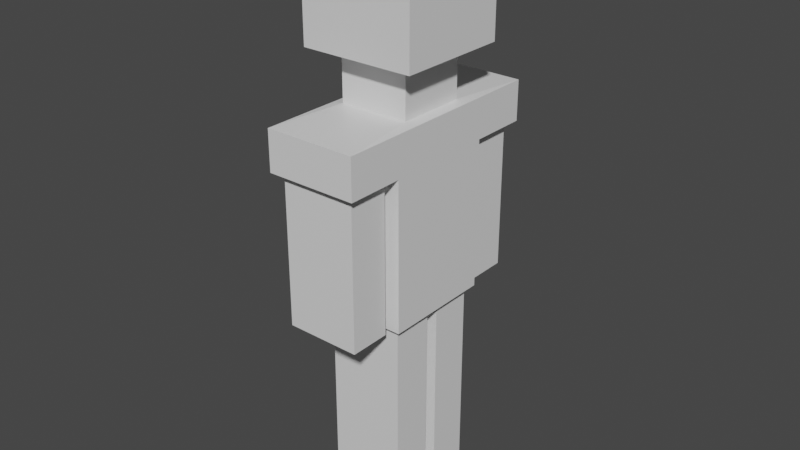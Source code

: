 # Source: ZomB.blend  (saved by Blender 2.93.20; exported with 4.5.12 LTS)
import bpy
from mathutils import Matrix  # noqa: F401  (used for matrix-valued properties, if any)

bpy.ops.wm.read_factory_settings(use_empty=True)
scene = bpy.context.scene
scene.name = 'Scene'

# ---- collections
col_collection = bpy.data.collections.new('Collection'); scene.collection.children.link(col_collection)

# ---- materials (node trees are filled in below, after node groups)
mat_material = bpy.data.materials.new('Material')
mat_material.alpha_threshold = 0.0
mat_material.use_transparent_shadow = False
mat_material.line_color = (0.0, 0.0, 0.0, 1.0)

# ---- material node trees
mat_material.use_nodes = True; mat_material.node_tree.nodes.clear()
_N = mat_material.node_tree.nodes; _L = mat_material.node_tree.links
n0 = _N.new('ShaderNodeOutputMaterial'); n0.name = 'Material Output'; n0.location = (300, 300)
n1 = _N.new('ShaderNodeBsdfPrincipled'); n1.name = 'Principled BSDF'; n1.location = (10, 300)
n1.distribution = 'GGX'
n1.subsurface_method = 'BURLEY'
n1.inputs[2].default_value = 0.4
n1.inputs[3].default_value = 1.45
n1.inputs[27].default_value = (0.0, 0.0, 0.0, 1.0)
n1.inputs[28].default_value = 1.0
_L.new(n1.outputs[0], n0.inputs[0])
n0.is_active_output = True

# ---- world
world_world = bpy.data.worlds.new('World'); scene.world = world_world
world_world.use_nodes = True; world_world.node_tree.nodes.clear()
_N = world_world.node_tree.nodes; _L = world_world.node_tree.links
n0 = _N.new('ShaderNodeOutputWorld'); n0.name = 'World Output'; n0.location = (300, 300)
n1 = _N.new('ShaderNodeBackground'); n1.name = 'Background'; n1.location = (10, 300)
n1.inputs[0].default_value = (0.05088, 0.05088, 0.05088, 1.0)
_L.new(n1.outputs[0], n0.inputs[0])
n0.is_active_output = True
world_world.color = (0.05088, 0.05088, 0.05088)
world_world.use_sun_shadow = False
world_world.sun_shadow_jitter_overblur = 0.0

# ---- meshes
me_cube = bpy.data.meshes.new('Cube')
me_cube.from_pydata([(0.1988, 0.1992, 1.987), (0.1215, 0.1219, 1.59), (0.1988, -0.1983, 1.987), (0.1215, -0.1211, 1.59), (-0.1988, 0.1992, 1.987), (-0.1215, 0.1219, 1.59), (-0.1988, -0.1983, 1.987), (-0.1215, -0.1211, 1.59), (-0.1988, 0.1992, 1.59), (-0.1988, -0.1983, 1.59), (0.1988, 0.1992, 1.59), (0.1988, -0.1983, 1.59), (-0.1215, 0.1219, 1.413), (-0.1215, -0.1211, 1.413), (0.1215, 0.1219, 1.413), (0.1215, -0.1211, 1.413), (-0.159, 0.398, 1.408), (-0.159, -0.3971, 1.408), (0.159, 0.398, 1.408), (0.159, -0.3971, 1.408), (-0.1304, 0.3694, 1.268), (-0.1304, -0.3685, 1.268), (0.1304, 0.3694, 1.268), (0.1304, -0.3685, 1.268), (-0.1304, -0.2268, 1.268), (0.1304, -0.2257, 1.268), (-0.1304, 0.2274, 1.268), (0.1304, 0.2234, 1.268), (-0.1352, 0.175, 0.7448), (-0.1352, -0.1744, 0.7448), (0.1352, -0.1732, 0.7448), (0.1352, 0.1709, 0.7448), (-0.159, -0.1983, 1.268), (-0.159, -0.3971, 1.268), (0.159, 0.398, 1.268), (-0.159, 0.398, 1.268), (0.159, -0.3971, 1.268), (0.159, 0.1944, 1.268), (0.159, -0.197, 1.268), (-0.159, 0.1992, 1.268), (-0.1304, -0.2268, 0.7448), (-0.1304, -0.3685, 0.7448), (0.1304, 0.3694, 0.7448), (-0.1304, 0.3694, 0.7448), (0.1304, -0.3685, 0.7448), (0.1304, 0.2234, 0.7448), (0.1304, -0.2257, 0.7448), (-0.1304, 0.2274, 0.7448), (-0.1352, -0.02354, 0.7448), (0.1352, -0.02501, 0.7448), (-0.1352, 0.02417, 0.7448), (-0.159, -0.1983, 0.7448), (0.159, -0.197, 0.7448), (0.1352, 0.0227, 0.7448), (0.159, -0.001281, 0.7448), (0.159, 0.1944, 0.7448), (-0.159, 0.1992, 0.7448), (-0.159, 0.0004429, 0.7448), (-0.1352, -0.02354, -0.0006442), (-0.1352, -0.1744, -0.0006442), (0.1352, -0.1732, -0.0006442), (0.1352, -0.02501, -0.0006442), (0.1352, 0.0227, -0.0006442), (0.1352, 0.1709, -0.0006442), (-0.1352, 0.175, -0.0006442), (-0.1352, 0.02417, -0.0006442)], [], [(0, 4, 6, 2), (11, 2, 6, 9), (9, 6, 4, 8), (1, 3, 15, 14), (10, 0, 2, 11), (8, 4, 0, 10), (5, 7, 9, 8), (1, 5, 8, 10), (7, 3, 11, 9), (3, 1, 10, 11), (15, 13, 17, 19), (5, 1, 14, 12), (3, 7, 13, 15), (7, 5, 12, 13), (19, 17, 33, 36), (13, 12, 16, 17), (14, 15, 19, 18), (12, 14, 18, 16), (25, 23, 44, 46), (17, 16, 35, 39, 32, 33), (18, 19, 36, 38, 37, 34), (16, 18, 34, 35), (26, 20, 43, 47), (37, 38, 52, 54, 55), (30, 29, 59, 60), (38, 32, 51, 52), (32, 39, 56, 57, 51), (39, 37, 55, 56), (24, 21, 33, 32), (22, 20, 35, 34), (21, 23, 36, 33), (27, 22, 34, 37), (23, 25, 38, 36), (25, 24, 32, 38), (20, 26, 39, 35), (26, 27, 37, 39), (43, 42, 45, 47), (40, 46, 44, 41), (23, 21, 41, 44), (21, 24, 40, 41), (27, 26, 47, 45), (24, 25, 46, 40), (22, 27, 45, 42), (20, 22, 42, 43), (48, 49, 61, 58), (48, 29, 51, 57), (29, 30, 52, 51), (30, 49, 54, 52), (49, 48, 57, 54), (53, 31, 55, 54), (31, 28, 56, 55), (28, 50, 57, 56), (50, 53, 54, 57), (58, 61, 60, 59), (64, 63, 62, 65), (50, 28, 64, 65), (31, 53, 62, 63), (49, 30, 60, 61), (53, 50, 65, 62), (29, 48, 58, 59), (28, 31, 63, 64)])
_uv = me_cube.uv_layers.new(name='UVMap')
_uv.uv.foreach_set('vector', [0.625, 0.5, 0.875, 0.5, 0.875, 0.75, 0.625, 0.75, 0.375, 0.75, 0.625, 0.75, 0.625, 1.0, 0.375, 1.0, 0.375, 0.0, 0.625, 0.0, 0.625, 0.25, 0.375, 0.25, 0.3264, 0.5486, 0.3264, 0.7014, 0.3264, 0.7014, 0.3264, 0.5486, 0.375, 0.5, 0.625, 0.5, 0.625, 0.75, 0.375, 0.75, 0.375, 0.25, 0.625, 0.25, 0.625, 0.5, 0.375, 0.5, 0.1736, 0.5486, 0.1736, 0.7014, 0.125, 0.75, 0.125, 0.5, 0.3264, 0.5486, 0.1736, 0.5486, 0.125, 0.5, 0.375, 0.5, 0.1736, 0.7014, 0.3264, 0.7014, 0.375, 0.75, 0.125, 0.75, 0.3264, 0.7014, 0.3264, 0.5486, 0.375, 0.5, 0.375, 0.75, 0.3264, 0.7014, 0.1736, 0.7014, 0.1736, 0.7014, 0.3264, 0.7014, 0.1736, 0.5486, 0.3264, 0.5486, 0.3264, 0.5486, 0.1736, 0.5486, 0.3264, 0.7014, 0.1736, 0.7014, 0.1736, 0.7014, 0.3264, 0.7014, 0.1736, 0.7014, 0.1736, 0.5486, 0.1736, 0.5486, 0.1736, 0.7014, 0.3264, 0.7014, 0.1736, 0.7014, 0.1736, 0.7014, 0.3264, 0.7014, 0.1736, 0.7014, 0.1736, 0.5486, 0.1736, 0.5486, 0.1736, 0.7014, 0.3264, 0.5486, 0.3264, 0.7014, 0.3264, 0.7014, 0.3264, 0.5486, 0.1736, 0.5486, 0.3264, 0.5486, 0.3264, 0.5486, 0.1736, 0.5486, 0.3127, 0.6675, 0.3127, 0.6958, 0.3127, 0.6958, 0.3127, 0.6675, 0.1736, 0.7014, 0.1736, 0.5486, 0.1736, 0.5486, 0.1736, 0.5879, 0.1736, 0.6621, 0.1736, 0.7014, 0.3264, 0.5486, 0.3264, 0.7014, 0.3264, 0.7014, 0.3264, 0.6619, 0.3264, 0.5888, 0.3264, 0.5486, 0.1736, 0.5486, 0.3264, 0.5486, 0.3264, 0.5486, 0.1736, 0.5486, 0.1873, 0.5823, 0.1873, 0.5542, 0.1873, 0.5542, 0.1873, 0.5823, 0.3264, 0.5888, 0.3264, 0.6619, 0.3264, 0.6619, 0.3264, 0.6253, 0.3264, 0.5888, 0.3149, 0.6574, 0.1851, 0.6576, 0.1851, 0.6576, 0.3149, 0.6574, 0.3264, 0.6619, 0.1736, 0.6621, 0.1736, 0.6621, 0.3264, 0.6619, 0.1736, 0.6621, 0.1736, 0.5879, 0.1736, 0.5879, 0.1736, 0.625, 0.1736, 0.6621, 0.1736, 0.5879, 0.3264, 0.5888, 0.3264, 0.5888, 0.1736, 0.5879, 0.1873, 0.6677, 0.1873, 0.6958, 0.1736, 0.7014, 0.1736, 0.6621, 0.3127, 0.5542, 0.1873, 0.5542, 0.1736, 0.5486, 0.3264, 0.5486, 0.1873, 0.6958, 0.3127, 0.6958, 0.3264, 0.7014, 0.1736, 0.7014, 0.3127, 0.5831, 0.3127, 0.5542, 0.3264, 0.5486, 0.3264, 0.5888, 0.3127, 0.6958, 0.3127, 0.6675, 0.3264, 0.6619, 0.3264, 0.7014, 0.3127, 0.6675, 0.1873, 0.6677, 0.1736, 0.6621, 0.3264, 0.6619, 0.1873, 0.5542, 0.1873, 0.5823, 0.1736, 0.5879, 0.1736, 0.5486, 0.1873, 0.5823, 0.3127, 0.5831, 0.3264, 0.5888, 0.1736, 0.5879, 0.1873, 0.5542, 0.3127, 0.5542, 0.3127, 0.5831, 0.1873, 0.5823, 0.1873, 0.6677, 0.3127, 0.6675, 0.3127, 0.6958, 0.1873, 0.6958, 0.3127, 0.6958, 0.1873, 0.6958, 0.1873, 0.6958, 0.3127, 0.6958, 0.1873, 0.6958, 0.1873, 0.6677, 0.1873, 0.6677, 0.1873, 0.6958, 0.3127, 0.5831, 0.1873, 0.5823, 0.1873, 0.5823, 0.3127, 0.5831, 0.1873, 0.6677, 0.3127, 0.6675, 0.3127, 0.6675, 0.1873, 0.6677, 0.3127, 0.5542, 0.3127, 0.5831, 0.3127, 0.5831, 0.3127, 0.5542, 0.1873, 0.5542, 0.3127, 0.5542, 0.3127, 0.5542, 0.1873, 0.5542, 0.1851, 0.6295, 0.3149, 0.6298, 0.3149, 0.6298, 0.1851, 0.6295, 0.1851, 0.6295, 0.1851, 0.6576, 0.1736, 0.6621, 0.1736, 0.625, 0.1851, 0.6576, 0.3149, 0.6574, 0.3264, 0.6619, 0.1736, 0.6621, 0.3149, 0.6574, 0.3149, 0.6298, 0.3264, 0.6253, 0.3264, 0.6619, 0.3149, 0.6298, 0.1851, 0.6295, 0.1736, 0.625, 0.3264, 0.6253, 0.3149, 0.6208, 0.3149, 0.5932, 0.3264, 0.5888, 0.3264, 0.6253, 0.3149, 0.5932, 0.1851, 0.5924, 0.1736, 0.5879, 0.3264, 0.5888, 0.1851, 0.5924, 0.1851, 0.6206, 0.1736, 0.625, 0.1736, 0.5879, 0.1851, 0.6206, 0.3149, 0.6208, 0.3264, 0.6253, 0.1736, 0.625, 0.1851, 0.6295, 0.3149, 0.6298, 0.3149, 0.6574, 0.1851, 0.6576, 0.1851, 0.5924, 0.3149, 0.5932, 0.3149, 0.6208, 0.1851, 0.6206, 0.1851, 0.6206, 0.1851, 0.5924, 0.1851, 0.5924, 0.1851, 0.6206, 0.3149, 0.5932, 0.3149, 0.6208, 0.3149, 0.6208, 0.3149, 0.5932, 0.3149, 0.6298, 0.3149, 0.6574, 0.3149, 0.6574, 0.3149, 0.6298, 0.3149, 0.6208, 0.1851, 0.6206, 0.1851, 0.6206, 0.3149, 0.6208, 0.1851, 0.6576, 0.1851, 0.6295, 0.1851, 0.6295, 0.1851, 0.6576, 0.1851, 0.5924, 0.3149, 0.5932, 0.3149, 0.5932, 0.1851, 0.5924])
me_cube.materials.append(mat_material)
me_cube.use_remesh_preserve_volume = False
me_cube.use_remesh_preserve_attributes = False
me_cube.use_mirror_vertex_groups = False
me_cube.update()

# ---- objects
ob_cube = bpy.data.objects.new('Cube', me_cube)

# ---- transforms, parenting, visibility, modifiers, constraints
ob_cube.location = (0.0, 0.0, 0.0)
ob_cube.lock_rotations_4d = False
ob_cube.empty_display_type = 'ARROWS'
ob_cube.lineart.crease_threshold = 0.0

# ---- collection membership
col_collection.objects.link(ob_cube)

# ---- scene / render settings (as saved in the file)
scene.frame_start = 1; scene.frame_end = 250; scene.frame_set(1)
scene.render.engine = 'BLENDER_EEVEE_NEXT'
scene.cycles.use_denoising = False
scene.cycles.samples = 128
scene.cycles.sampling_pattern = 'TABULATED_SOBOL'
scene.cycles.use_adaptive_sampling = False
scene.cycles.use_light_tree = False
scene.view_settings.view_transform = 'Filmic'
bpy.context.view_layer.update()

# ---- added for rendering (the .blend has no active camera and no usable light): camera, sun
cam_auto = bpy.data.cameras.new('AutoCamera')
cam_auto.lens = 50.0
cam_auto.sensor_width = 36.0
cam_auto.clip_end = 1000.0
ob_auto_camera = bpy.data.objects.new('AutoCamera', cam_auto)
scene.collection.objects.link(ob_auto_camera)
ob_auto_camera.location = (2.01479, -2.4173, 2.60513)
ob_auto_camera.rotation_euler = (1.09748, -7.21219e-08, 0.694738)
scene.camera = ob_auto_camera
light_auto_sun = bpy.data.lights.new('AutoSun', 'SUN')
light_auto_sun.energy = 3.0
light_auto_sun.angle = 0.0523599
ob_auto_sun = bpy.data.objects.new('AutoSun', light_auto_sun)
scene.collection.objects.link(ob_auto_sun)
ob_auto_sun.rotation_euler = (0.872665, 0.174533, 0.523599)
bpy.context.view_layer.update()
